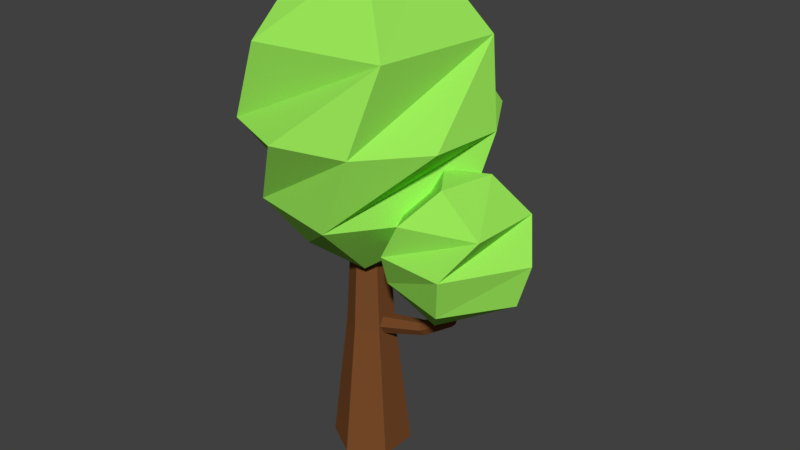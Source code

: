 # Source: curvedGreenTree2.blend  (saved by Blender 2.77.0; exported with 4.5.12 LTS)
import bpy
from mathutils import Matrix  # noqa: F401  (used for matrix-valued properties, if any)

bpy.ops.wm.read_factory_settings(use_empty=True)
scene = bpy.context.scene
scene.name = 'Scene'

# ---- collections
col_collection_1 = bpy.data.collections.new('Collection 1'); scene.collection.children.link(col_collection_1)

# ---- materials (node trees are filled in below, after node groups)
mat_lighttrunk = bpy.data.materials.new('lighttrunk')
mat_lighttrunk.alpha_threshold = 0.0
mat_lighttrunk.use_transparent_shadow = False
mat_lighttrunk.diffuse_color = (0.1902, 0.07151, 0.02339, 1.0)
mat_lighttrunk.roughness = 0.5
mat_greenleaf = bpy.data.materials.new('greenleaf')
mat_greenleaf.alpha_threshold = 0.0
mat_greenleaf.use_transparent_shadow = False
mat_greenleaf.diffuse_color = (0.3245, 0.8, 0.1004, 1.0)
mat_greenleaf.roughness = 0.5

# ---- material node trees

# ---- world
world_world = bpy.data.worlds.new('World'); scene.world = world_world
world_world.color = (0.05088, 0.05088, 0.05088)
world_world.use_sun_shadow = False
world_world.sun_shadow_jitter_overblur = 0.0
world_world.cycles.sampling_method = 'MANUAL'

# ---- meshes
me_cylinder = bpy.data.meshes.new('Cylinder')
me_cylinder.from_pydata([(10.5, 1.648, 0.528), (11.02, -3.272, 1.146), (6.187, -4.658, 1.146), (3.147, 0.8342, 1.064), (6.472, 3.477, 1.146), (11.2, 1.755, 1.146), (6.298, -0.4048, 1.384), (6.42, -0.03001, 0.3798), (4.28, -3.272, 0.6173), (9.116, -4.658, 0.6173), (7.489, -2.64, 0.3983), (4.103, 1.755, 0.6173), (7.747, 2.943, 0.5125), (11.93, -0.4873, 0.6173), (12.64, -0.1752, 0.9089), (9.631, -5.236, 0.9089), (4.832, -4.517, 0.8818), (2.666, -0.1752, 0.8547), (8.752, 4.247, 0.9089), (8.697, 1.078, 1.365), (7.814, -2.64, 1.365), (-6.16, 0.08255, 0.8554), (-1.026, 7.486, 2.155), (6.662, 3.642, 2.155), (5.294, -4.921, 2.155), (-3.241, -6.369, 2.155), (-7.146, 1.299, 2.155), (1.469, -1.684, 2.655), (1.17, -1.868, 0.5438), (7.455, 0.21, 1.043), (2.487, 7.224, 1.043), (2.407, 2.835, 0.5827), (-2.162, -3.495, 0.6963), (2.271, -6.78, 1.043), (-4.091, -5.444, 1.041), (-5.768, 4.569, 1.043), (-4.132, 7.244, 1.599), (-7.471, 3.352, 1.599), (5.511, 6.525, 1.599), (0.8266, 8.456, 1.599), (7.689, -2.897, 1.599), (8.132, 2.188, 1.599), (-0.6093, -8.001, 1.599), (4.35, -6.789, 1.599), (-7.915, -1.733, 1.599), (-5.294, -6.07, 1.599), (-3.548, 2.502, 2.502), (-3.225, -2.583, 2.502), (2.336, 2.896, 2.616), (2.444e-08, 2.76, -1.0), (2.933e-08, 1.361, 1.0), (2.39, 1.38, -1.0), (1.179, 0.6807, 1.0), (2.39, -1.38, -1.0), (1.179, -0.6807, 1.0), (-2.168e-07, -2.76, -1.0), (-8.969e-08, -1.361, 1.0), (-2.39, -1.38, -1.0), (-1.179, -0.6807, 1.0), (-2.39, 1.38, -1.0), (-1.179, 0.6807, 1.0), (1.567e-10, 1.658, 0.0), (1.436, 0.8291, 0.0), (1.436, -0.8291, 0.0), (-1.448e-07, -1.658, 0.0), (-1.436, -0.8291, 0.0), (-1.436, 0.8291, 0.0), (1.438e-08, 1.39, 0.482), (1.204, 0.695, 0.482), (1.204, -0.695, 0.482), (-1.071e-07, -1.39, 0.482), (-1.204, -0.695, 0.482), (-1.204, 0.695, 0.482), (-0.6537, 0.8386, -0.03101), (7.432, 0.4137, 0.4994), (-0.4764, 0.4193, -0.1052), (7.79, 0.2069, 0.498), (-0.4764, -0.4193, -0.1052), (7.79, -0.2069, 0.498), (-0.6537, -0.8386, -0.03101), (7.432, -0.4137, 0.4994), (-0.831, -0.4193, 0.04313), (7.074, -0.2069, 0.5009), (-0.831, 0.4193, 0.04313), (7.074, 0.2069, 0.5009), (4.631, 0.5039, 0.1259), (4.822, 0.2519, 0.0846), (4.822, -0.2519, 0.0846), (4.631, -0.5039, 0.1259), (4.441, -0.2519, 0.1673), (4.441, 0.2519, 0.1673), (6.648, 0.4224, 0.2597), (6.965, 0.2112, 0.2404), (6.965, -0.2112, 0.2404), (6.648, -0.4224, 0.2597), (6.332, -0.2112, 0.2789), (6.332, 0.2112, 0.2789)], [], [(7, 12, 0), (7, 0, 10), (0, 12, 3), (9, 14, 15), (8, 15, 16), (0, 3, 18), (13, 18, 14), (1, 5, 19), (2, 1, 20), (3, 2, 20), (4, 3, 6), (5, 4, 19), (19, 4, 6), (6, 3, 20), (20, 19, 6), (20, 1, 19), (14, 4, 5), (14, 18, 4), (18, 3, 4), (17, 2, 3), (16, 1, 2), (16, 15, 1), (15, 5, 1), (15, 14, 5), (13, 0, 18), (3, 12, 17), (12, 11, 17), (17, 16, 2), (17, 11, 16), (11, 8, 16), (8, 9, 15), (9, 13, 14), (10, 0, 13), (12, 7, 11), (7, 8, 11), (9, 10, 13), (7, 10, 8), (10, 9, 8), (28, 32, 21), (28, 21, 31), (21, 34, 42), (30, 36, 39), (29, 38, 41), (33, 40, 43), (21, 42, 45), (35, 44, 37), (22, 26, 46), (23, 22, 48), (24, 23, 48), (25, 24, 27), (26, 25, 47), (47, 25, 27), (27, 24, 48), (48, 46, 27), (48, 22, 46), (46, 47, 27), (46, 26, 47), (37, 25, 26), (37, 44, 25), (45, 24, 25), (45, 42, 24), (43, 23, 24), (43, 40, 23), (41, 22, 23), (41, 38, 22), (39, 26, 22), (39, 36, 26), (44, 45, 25), (44, 35, 45), (35, 21, 45), (42, 43, 24), (42, 34, 43), (34, 33, 43), (40, 41, 23), (40, 33, 41), (33, 29, 41), (38, 39, 22), (38, 29, 39), (29, 30, 39), (36, 37, 26), (36, 30, 37), (30, 35, 37), (31, 21, 35), (21, 32, 34), (32, 33, 34), (32, 28, 33), (28, 29, 33), (30, 31, 35), (28, 31, 29), (31, 30, 29), (67, 50, 52, 68), (68, 52, 54, 69), (69, 54, 56, 70), (70, 56, 58, 71), (52, 50, 60, 58, 56, 54), (71, 58, 60, 72), (72, 60, 50, 67), (49, 51, 53, 55, 57, 59), (59, 66, 61, 49), (57, 65, 66, 59), (55, 64, 65, 57), (53, 63, 64, 55), (51, 62, 63, 53), (49, 61, 62, 51), (66, 72, 67, 61), (65, 71, 72, 66), (64, 70, 71, 65), (63, 69, 70, 64), (62, 68, 69, 63), (61, 67, 68, 62), (91, 74, 76, 92), (92, 76, 78, 93), (93, 78, 80, 94), (94, 80, 82, 95), (76, 74, 84, 82, 80, 78), (95, 82, 84, 96), (96, 84, 74, 91), (73, 75, 77, 79, 81, 83), (83, 90, 85, 73), (81, 89, 90, 83), (79, 88, 89, 81), (77, 87, 88, 79), (75, 86, 87, 77), (73, 85, 86, 75), (90, 96, 91, 85), (89, 95, 96, 90), (88, 94, 95, 89), (87, 93, 94, 88), (86, 92, 93, 87), (85, 91, 92, 86)])
me_cylinder.polygons.foreach_set('material_index', [1, 1, 1, 1, 1, 1, 1, 1, 1, 1, 1, 1, 1, 1, 1, 1, 1, 1, 1, 1, 1, 1, 1, 1, 1, 1, 1, 1, 1, 1, 1, 1, 1, 1, 1, 1, 1, 1, 1, 1, 1, 1, 1, 1, 1, 1, 1, 1, 1, 1, 1, 1, 1, 1, 1, 1, 1, 1, 1, 1, 1, 1, 1, 1, 1, 1, 1, 1, 1, 1, 1, 1, 1, 1, 1, 1, 1, 1, 1, 1, 1, 1, 1, 1, 1, 1, 1, 1, 1, 1, 0, 0, 0, 0, 0, 0, 0, 0, 0, 0, 0, 0, 0, 0, 0, 0, 0, 0, 0, 0, 0, 0, 0, 0, 0, 0, 0, 0, 0, 0, 0, 0, 0, 0, 0, 0, 0, 0, 0, 0])
me_cylinder.materials.append(mat_lighttrunk)
me_cylinder.materials.append(mat_greenleaf)
me_cylinder.use_remesh_preserve_volume = False
me_cylinder.use_remesh_preserve_attributes = False
me_cylinder.use_mirror_vertex_groups = False
me_cylinder.update()

# ---- objects
ob_cylinder = bpy.data.objects.new('Cylinder', me_cylinder)

# ---- transforms, parenting, visibility, modifiers, constraints
ob_cylinder.location = (0.0, 0.0, 0.0)
ob_cylinder.scale = (0.4168, 0.4168, 3.959)
ob_cylinder.lineart.crease_threshold = 0.0

# ---- collection membership
col_collection_1.objects.link(ob_cylinder)

# ---- scene / render settings (as saved in the file)
scene.frame_start = 1; scene.frame_end = 250; scene.frame_set(1)
scene.render.engine = 'BLENDER_EEVEE_NEXT'
scene.render.resolution_percentage = 50
scene.render.dither_intensity = 0.0
scene.cycles.use_denoising = False
scene.cycles.samples = 128
scene.cycles.sampling_pattern = 'TABULATED_SOBOL'
scene.cycles.light_sampling_threshold = 0.0
scene.cycles.use_adaptive_sampling = False
scene.cycles.use_light_tree = False
scene.cycles.blur_glossy = 0.0
scene.cycles.sample_clamp_indirect = 0.0
scene.view_settings.view_transform = 'Standard'
bpy.context.view_layer.update()

# ---- added for rendering (the .blend has no active camera and no usable light): camera, sun
cam_auto = bpy.data.cameras.new('AutoCamera')
cam_auto.lens = 50.0
cam_auto.sensor_width = 36.0
cam_auto.clip_end = 1000.0
ob_auto_camera = bpy.data.objects.new('AutoCamera', cam_auto)
scene.collection.objects.link(ob_auto_camera)
ob_auto_camera.location = (17.7852, -20.0667, 16.7165)
ob_auto_camera.rotation_euler = (1.09748, -7.21219e-08, 0.694738)
scene.camera = ob_auto_camera
light_auto_sun = bpy.data.lights.new('AutoSun', 'SUN')
light_auto_sun.energy = 3.0
light_auto_sun.angle = 0.0523599
ob_auto_sun = bpy.data.objects.new('AutoSun', light_auto_sun)
scene.collection.objects.link(ob_auto_sun)
ob_auto_sun.rotation_euler = (0.872665, 0.174533, 0.523599)
bpy.context.view_layer.update()

